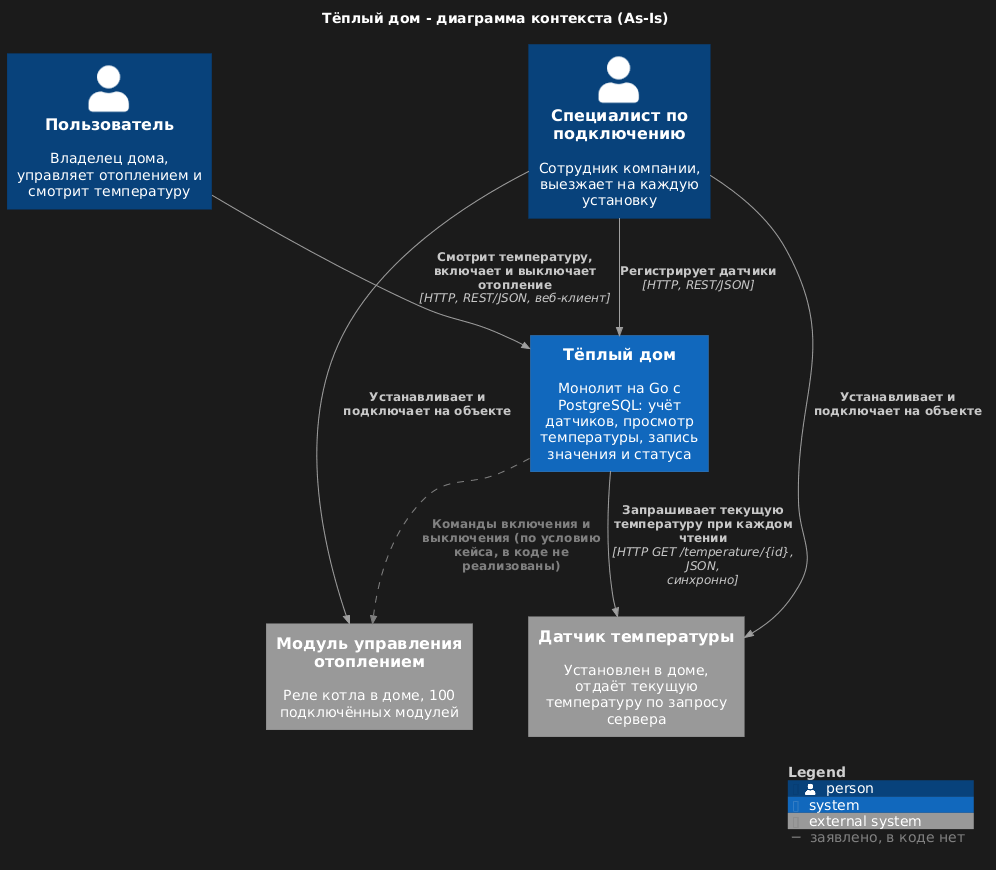

The diagram above was rendered by PlantUML. Its source (embedded in the PNG):
@startuml
!$LEGEND_TITLE_COLOR = "#D0D0D0"
!include https://raw.githubusercontent.com/plantuml-stdlib/C4-PlantUML/master/C4_Context.puml
UpdateBoundaryStyle($elementName="", $fontColor="#D0D0D0", $borderColor="#9A9A9A")
UpdateBoundaryStyle($elementName="system", $fontColor="#D0D0D0", $borderColor="#9A9A9A")
UpdateBoundaryStyle($elementName="container", $fontColor="#D0D0D0", $borderColor="#9A9A9A")
UpdateRelStyle($textColor="#C8C8C8", $lineColor="#A0A0A0")
skinparam legendBackgroundColor #1B1B1B
skinparam legendBorderColor #1B1B1B

title Тёплый дом - диаграмма контекста (As-Is)

AddRelTag("declared", $lineStyle = DashedLine(), $textColor = "gray", $lineColor = "gray", $legendText = "заявлено, в коде нет")

Person(user, "Пользователь", "Владелец дома, управляет отоплением и смотрит температуру")
Person(installer, "Специалист по подключению", "Сотрудник компании, выезжает на каждую установку")

System(warmhouse, "Тёплый дом", "Монолит на Go с PostgreSQL: учёт датчиков, просмотр температуры, запись значения и статуса")

System_Ext(sensor, "Датчик температуры", "Установлен в доме, отдаёт текущую температуру по запросу сервера")
System_Ext(heating, "Модуль управления отоплением", "Реле котла в доме, 100 подключённых модулей")

Rel(user, warmhouse, "Смотрит температуру, включает и выключает отопление", "HTTP, REST/JSON, веб-клиент")
Rel(installer, warmhouse, "Регистрирует датчики", "HTTP, REST/JSON")
Rel(installer, sensor, "Устанавливает и подключает на объекте")
Rel(installer, heating, "Устанавливает и подключает на объекте")

Rel(warmhouse, sensor, "Запрашивает текущую температуру при каждом чтении", "HTTP GET /temperature/{id}, JSON, синхронно")
Rel(warmhouse, heating, "Команды включения и выключения (по условию кейса, в коде не реализованы)", $tags = "declared")

SHOW_LEGEND()
@enduml